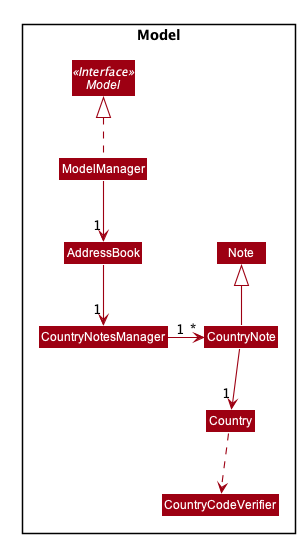

The diagram above was rendered by PlantUML. Its source (embedded in the PNG):
@startuml








skinparam BackgroundColor #FFFFFFF

skinparam Shadowing false

skinparam Class {
    FontColor #FFFFFF
    BorderThickness 1
    BorderColor #FFFFFF
    StereotypeFontColor #FFFFFF
    FontName Arial
}

skinparam Actor {
    BorderColor #000000
    Color #000000
    FontName Arial
}

skinparam Sequence {
    MessageAlign center
    BoxFontSize 15
    BoxPadding 0
    BoxFontColor #FFFFFF
    FontName Arial
}

skinparam Participant {
    FontColor #FFFFFFF
    Padding 20
}

skinparam MinClassWidth 50
skinparam ParticipantPadding 10
skinparam Shadowing false
skinparam DefaultTextAlignment center
skinparam packageStyle Rectangle

hide footbox
hide members
hide circle
skinparam arrowThickness 1.1
skinparam arrowColor #9D0012
skinparam classBackgroundColor #9D0012

package Model {
Class Country
Class CountryNotesManager
Class CountryCodeVerifier
Class Note
Class CountryNote
Class AddressBook
Interface Model <<Interface>>
Class ModelManager
}

ModelManager .up.|> Model
ModelManager -down-> "1" AddressBook
AddressBook --> "1" CountryNotesManager
CountryNotesManager "1" -r-> "*" CountryNote
CountryNote -up-|> Note
CountryNote --> "1" Country
Country ..> CountryCodeVerifier

@enduml